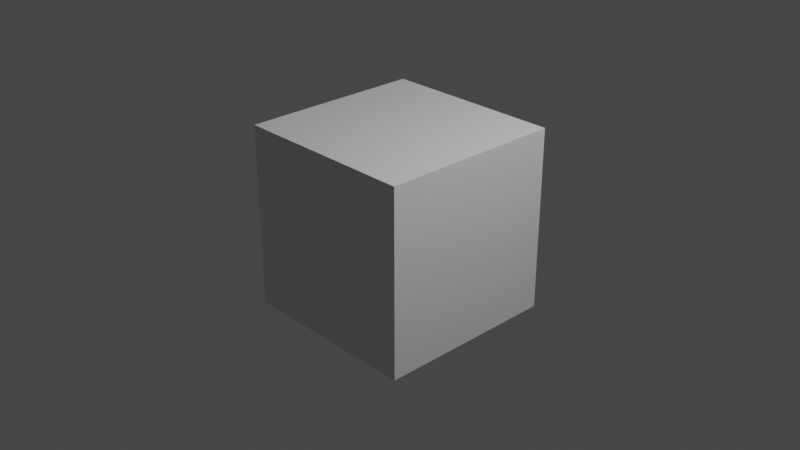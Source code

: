 # Source: ColorHomogeneo.blend  (saved by Blender 2.93.21; exported with 4.5.12 LTS)
import bpy
from mathutils import Matrix  # noqa: F401  (used for matrix-valued properties, if any)

bpy.ops.wm.read_factory_settings(use_empty=True)
scene = bpy.context.scene
scene.name = 'Scene'

# ---- collections
col_collection = bpy.data.collections.new('Collection'); scene.collection.children.link(col_collection)

# ---- materials (node trees are filled in below, after node groups)
mat_material = bpy.data.materials.new('Material')
mat_material.alpha_threshold = 0.0
mat_material.use_transparent_shadow = False
mat_material.line_color = (0.0, 0.0, 0.0, 1.0)

# ---- material node trees
mat_material.use_nodes = True; mat_material.node_tree.nodes.clear()
_N = mat_material.node_tree.nodes; _L = mat_material.node_tree.links
n0 = _N.new('ShaderNodeOutputMaterial'); n0.name = 'Material Output'; n0.location = (300, 300)
n1 = _N.new('ShaderNodeBsdfPrincipled'); n1.name = 'Principled BSDF'; n1.location = (10, 300)
n1.distribution = 'GGX'
n1.subsurface_method = 'BURLEY'
n1.inputs[2].default_value = 0.4
n1.inputs[3].default_value = 1.45
n1.inputs[27].default_value = (0.0, 0.0, 0.0, 1.0)
n1.inputs[28].default_value = 1.0
_L.new(n1.outputs[0], n0.inputs[0])
n0.is_active_output = True

# ---- world
world_world = bpy.data.worlds.new('World'); scene.world = world_world
world_world.use_nodes = True; world_world.node_tree.nodes.clear()
_N = world_world.node_tree.nodes; _L = world_world.node_tree.links
n0 = _N.new('ShaderNodeOutputWorld'); n0.name = 'World Output'; n0.location = (300, 300)
n1 = _N.new('ShaderNodeBackground'); n1.name = 'Background'; n1.location = (10, 300)
n1.inputs[0].default_value = (0.05088, 0.05088, 0.05088, 1.0)
_L.new(n1.outputs[0], n0.inputs[0])
n0.is_active_output = True
world_world.color = (0.05088, 0.05088, 0.05088)
world_world.use_sun_shadow = False
world_world.sun_shadow_jitter_overblur = 0.0

# ---- cameras
cam_camera = bpy.data.cameras.new('Camera')
cam_camera.clip_end = 100.0
cam_camera.ortho_scale = 7.314

# ---- lights
light_light = bpy.data.lights.new('Light', 'POINT')
light_light.transmission_factor = 0.0
light_light.energy = 1000.0
light_light.shadow_soft_size = 0.1
light_light.shadow_maximum_resolution = 0.006
light_light.use_absolute_resolution = True

# ---- meshes
me_cube = bpy.data.meshes.new('Cube')
me_cube.from_pydata([(1.0, 1.0, 1.0), (1.0, 1.0, -1.0), (1.0, -1.0, 1.0), (1.0, -1.0, -1.0), (-1.0, 1.0, 1.0), (-1.0, 1.0, -1.0), (-1.0, -1.0, 1.0), (-1.0, -1.0, -1.0)], [], [(0, 4, 6, 2), (3, 2, 6, 7), (7, 6, 4, 5), (5, 1, 3, 7), (1, 0, 2, 3), (5, 4, 0, 1)])
_uv = me_cube.uv_layers.new(name='UVMap')
_uv.uv.foreach_set('vector', [0.625, 0.5, 0.875, 0.5, 0.875, 0.75, 0.625, 0.75, 0.375, 0.75, 0.625, 0.75, 0.625, 1.0, 0.375, 1.0, 0.375, 0.0, 0.625, 0.0, 0.625, 0.25, 0.375, 0.25, 0.125, 0.5, 0.375, 0.5, 0.375, 0.75, 0.125, 0.75, 0.375, 0.5, 0.625, 0.5, 0.625, 0.75, 0.375, 0.75, 0.375, 0.25, 0.625, 0.25, 0.625, 0.5, 0.375, 0.5])
_ca = me_cube.color_attributes.new('Col', 'BYTE_COLOR', 'CORNER')
_ca.data.foreach_set('color', [1.0, 0.02843, 0.1441, 1.0, 1.0, 0.04971, 0.162, 1.0, 1.0, 0.02624, 0.1413, 1.0, 1.0, 0.02624, 0.1413, 1.0, 1.0, 0.02624, 0.1413, 1.0, 1.0, 0.02624, 0.1413, 1.0, 1.0, 0.02624, 0.1413, 1.0, 1.0, 0.02624, 0.1413, 1.0, 1.0, 0.02624, 0.1413, 1.0, 1.0, 0.02624, 0.1413, 1.0, 1.0, 0.04971, 0.162, 1.0, 1.0, 0.02624, 0.1413, 1.0, 1.0, 0.02624, 0.1413, 1.0, 1.0, 0.02624, 0.1413, 1.0, 1.0, 0.02624, 0.1413, 1.0, 1.0, 0.02624, 0.1413, 1.0, 1.0, 0.02624, 0.1413, 1.0, 1.0, 0.02843, 0.1441, 1.0, 1.0, 0.02624, 0.1413, 1.0, 1.0, 0.02624, 0.1413, 1.0, 1.0, 0.02624, 0.1413, 1.0, 1.0, 0.04971, 0.162, 1.0, 1.0, 0.02843, 0.1441, 1.0, 1.0, 0.02624, 0.1413, 1.0])
me_cube.materials.append(mat_material)
me_cube.use_remesh_preserve_volume = False
me_cube.use_remesh_preserve_attributes = False
me_cube.use_mirror_vertex_groups = False
me_cube.update()

# ---- objects
ob_cube = bpy.data.objects.new('Cube', me_cube)
ob_light = bpy.data.objects.new('Light', light_light)
ob_camera = bpy.data.objects.new('Camera', cam_camera)

# ---- transforms, parenting, visibility, modifiers, constraints
ob_cube.location = (0.0, 0.0, 0.0)
ob_cube.lock_rotations_4d = False
ob_cube.empty_display_type = 'ARROWS'
ob_cube.lineart.crease_threshold = 0.0
ob_light.location = (4.076, 1.005, 5.904)
ob_light.rotation_euler = (0.6503, 0.05522, 1.866)
ob_light.lock_rotations_4d = False
ob_light.empty_display_type = 'ARROWS'
ob_light.color = (0.0, 0.0, 0.0, 0.0)
ob_light.lineart.crease_threshold = 0.0
ob_camera.location = (7.359, -6.926, 4.958)
ob_camera.rotation_euler = (1.109, 0.0, 0.8149)
ob_camera.lock_rotations_4d = False
ob_camera.empty_display_type = 'ARROWS'
ob_camera.color = (0.0, 0.0, 0.0, 0.0)
ob_camera.display_type = 'WIRE'
ob_camera.lineart.crease_threshold = 0.0

# ---- collection membership
col_collection.objects.link(ob_cube)
col_collection.objects.link(ob_light)
col_collection.objects.link(ob_camera)

# ---- scene / render settings (as saved in the file)
scene.camera = ob_camera
scene.frame_start = 1; scene.frame_end = 250; scene.frame_set(1)
scene.render.engine = 'BLENDER_EEVEE_NEXT'
scene.cycles.use_denoising = False
scene.cycles.samples = 128
scene.cycles.sampling_pattern = 'TABULATED_SOBOL'
scene.cycles.use_adaptive_sampling = False
scene.cycles.use_light_tree = False
scene.view_settings.view_transform = 'Filmic'
bpy.context.view_layer.update()
